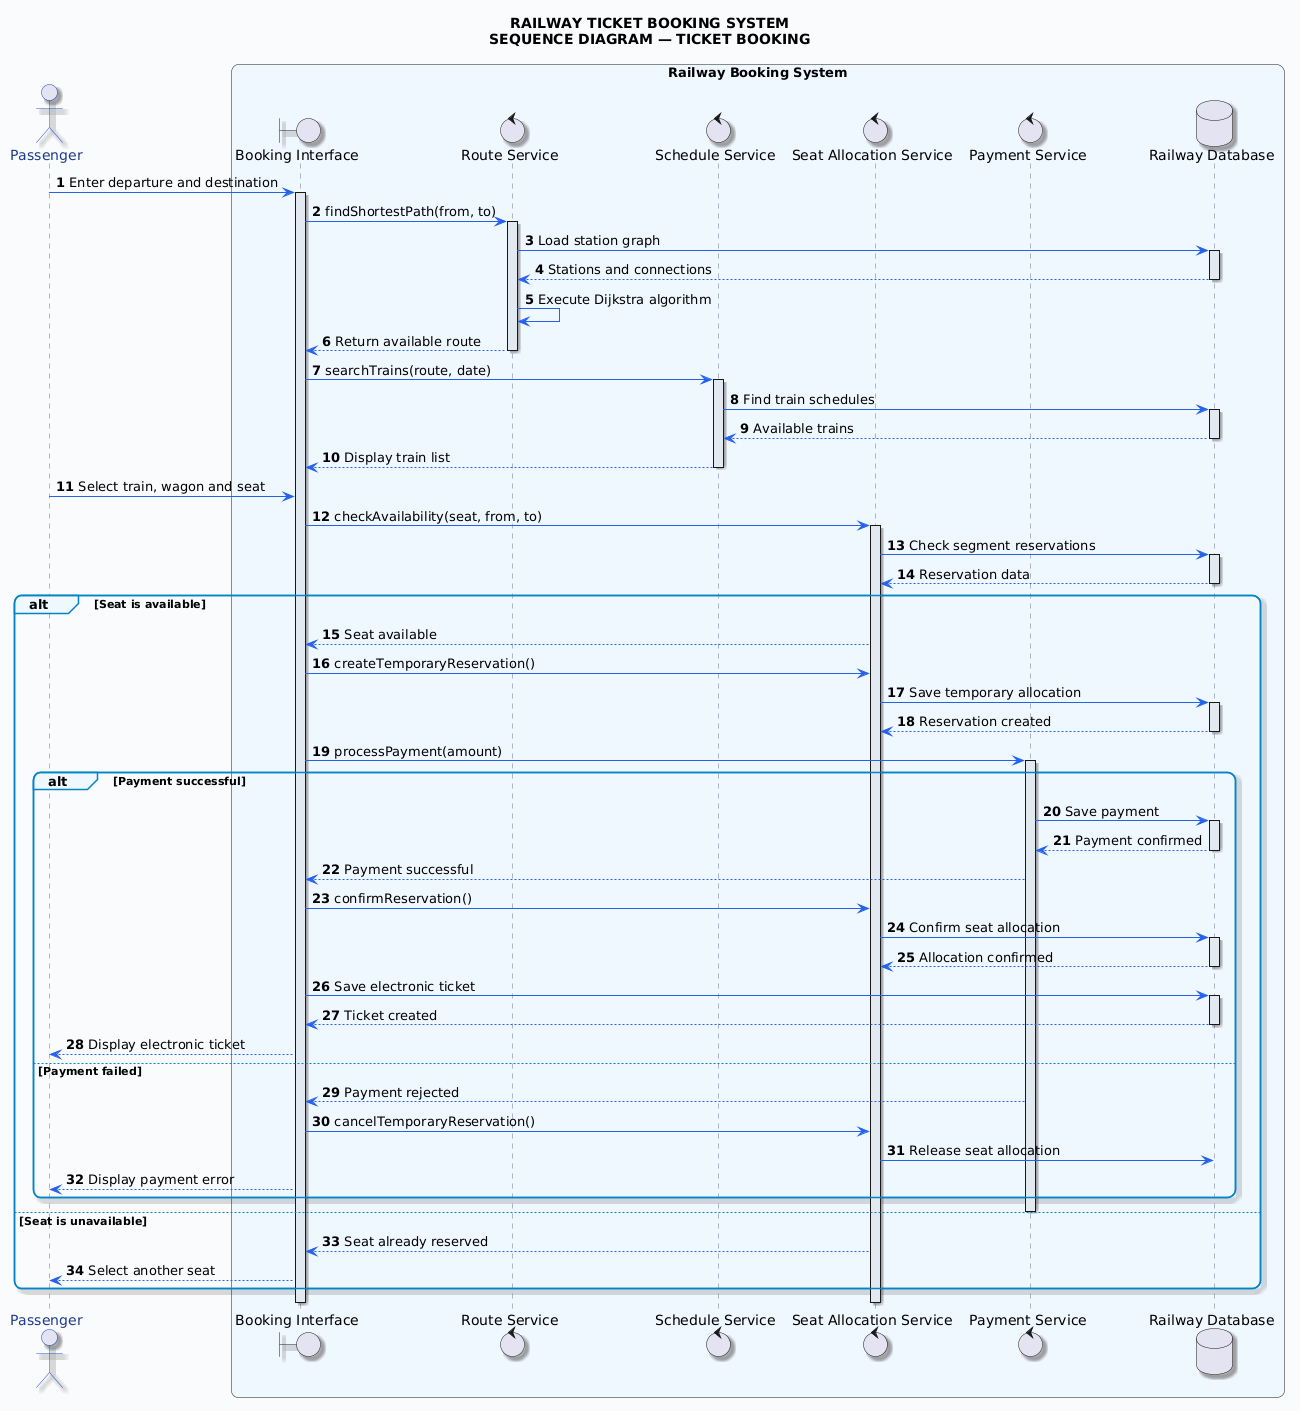

The diagram above was rendered by PlantUML. Its source (embedded in the PNG):
@startuml
title RAILWAY TICKET BOOKING SYSTEM\nSEQUENCE DIAGRAM — TICKET BOOKING

autonumber

skinparam backgroundColor #F8FAFC
skinparam shadowing true
skinparam roundcorner 15
skinparam defaultFontName Arial

skinparam sequence {
 ArrowColor #2563EB
 LifeLineBorderColor #64748B
 LifeLineBackgroundColor #E2E8F0
 ParticipantBorderColor #1E3A8A
 ParticipantBackgroundColor #DBEAFE
 ParticipantFontColor #172554
 ActorBorderColor #1D4ED8
 ActorFontColor #1E3A8A
 GroupBorderColor #0284C7
 GroupBackgroundColor #EFF6FF
}

actor Passenger

box "Railway Booking System" #EFF6FF
boundary "Booking Interface" as UI
control "Route Service" as RS
control "Schedule Service" as SS
control "Seat Allocation Service" as SAS
control "Payment Service" as PS
database "Railway Database" as DB
end box

Passenger -> UI : Enter departure and destination
activate UI

UI -> RS : findShortestPath(from, to)
activate RS

RS -> DB : Load station graph
activate DB
DB --> RS : Stations and connections
deactivate DB

RS -> RS : Execute Dijkstra algorithm
RS --> UI : Return available route
deactivate RS

UI -> SS : searchTrains(route, date)
activate SS

SS -> DB : Find train schedules
activate DB
DB --> SS : Available trains
deactivate DB

SS --> UI : Display train list
deactivate SS

Passenger -> UI : Select train, wagon and seat

UI -> SAS : checkAvailability(seat, from, to)
activate SAS

SAS -> DB : Check segment reservations
activate DB
DB --> SAS : Reservation data
deactivate DB

alt Seat is available

 SAS --> UI : Seat available

 UI -> SAS : createTemporaryReservation()
 SAS -> DB : Save temporary allocation
 activate DB
 DB --> SAS : Reservation created
 deactivate DB

 UI -> PS : processPayment(amount)
 activate PS

 alt Payment successful

  PS -> DB : Save payment
  activate DB
  DB --> PS : Payment confirmed
  deactivate DB

  PS --> UI : Payment successful

  UI -> SAS : confirmReservation()
  SAS -> DB : Confirm seat allocation
  activate DB
  DB --> SAS : Allocation confirmed
  deactivate DB

  UI -> DB : Save electronic ticket
  activate DB
  DB --> UI : Ticket created
  deactivate DB

  UI --> Passenger : Display electronic ticket

 else Payment failed

  PS --> UI : Payment rejected
  UI -> SAS : cancelTemporaryReservation()
  SAS -> DB : Release seat allocation
  UI --> Passenger : Display payment error

 end

 deactivate PS

else Seat is unavailable

 SAS --> UI : Seat already reserved
 UI --> Passenger : Select another seat

end

deactivate SAS
deactivate UI
@enduml